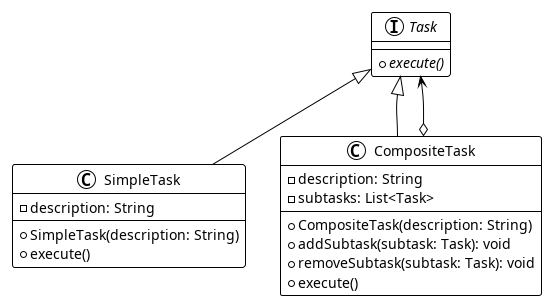

The diagram above was rendered by PlantUML. Its source (embedded in the PNG):
@startuml
!theme plain

interface Task {
    {abstract} + execute()
}

class SimpleTask {
    - description: String
    + SimpleTask(description: String)
    + execute()
}

class CompositeTask {
    - description: String
    - subtasks: List<Task>
    + CompositeTask(description: String)
    + addSubtask(subtask: Task): void
    + removeSubtask(subtask: Task): void
    + execute()
}

Task <|-- SimpleTask
Task <|-- CompositeTask
Task <--o CompositeTask

@enduml